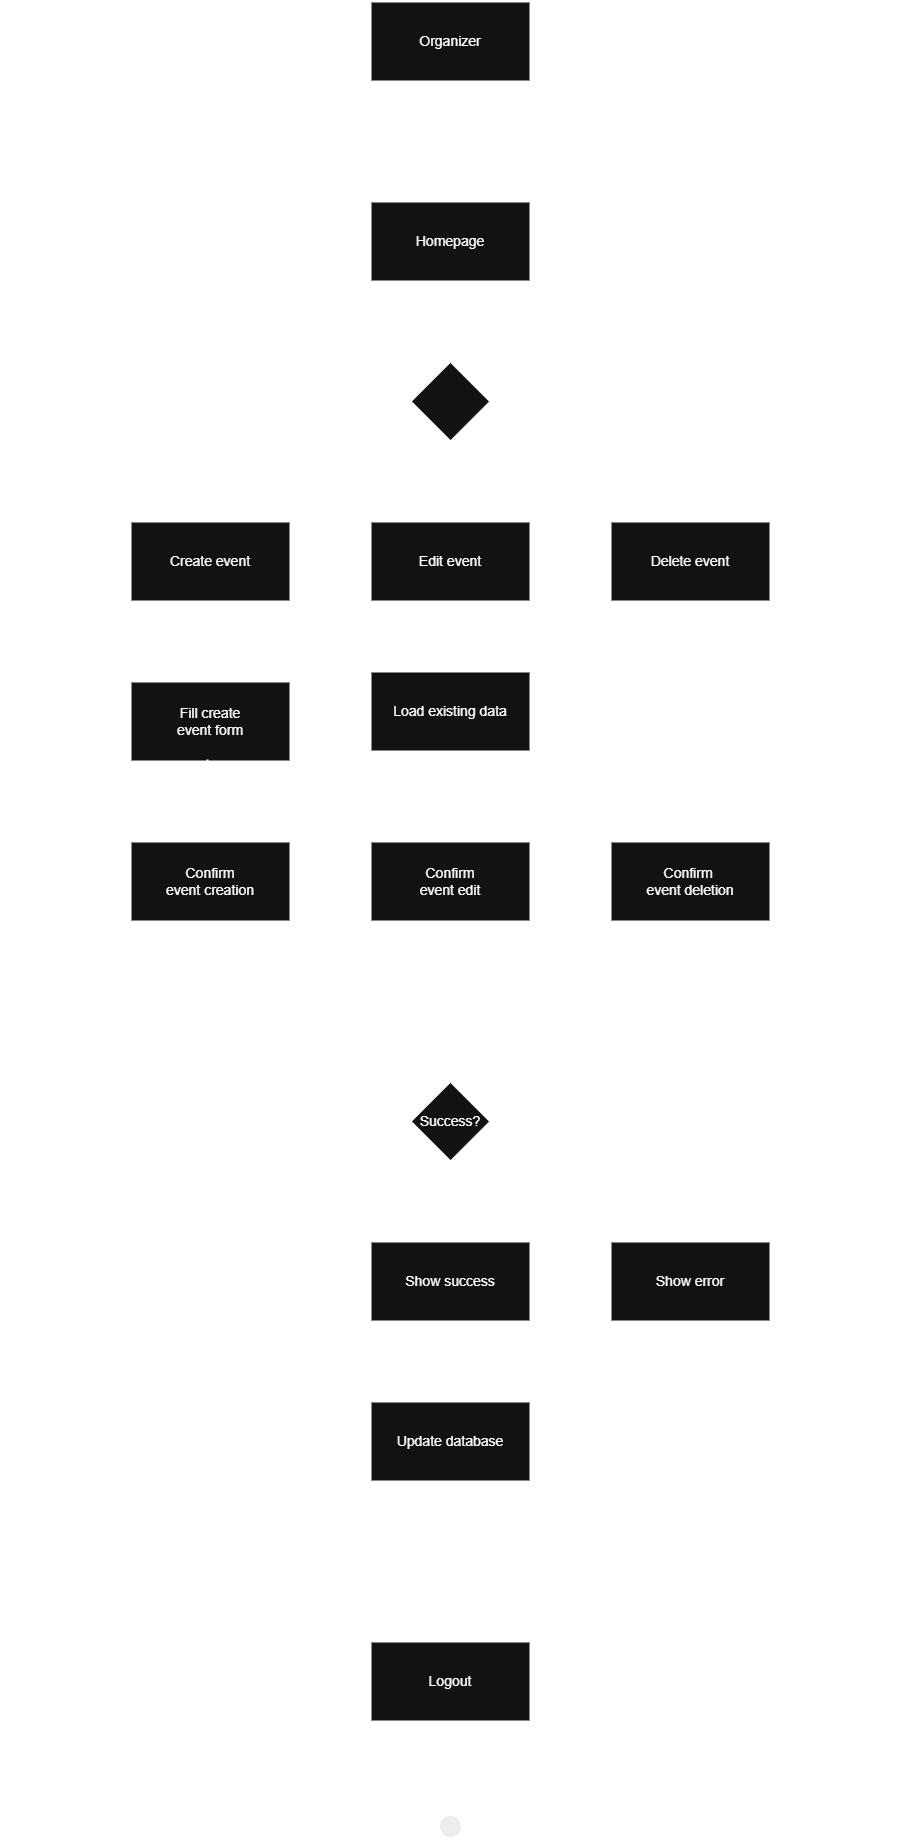

The diagram above was exported from draw.io. Its source (the exported page's mxGraphModel, read from the mxfile embedded in the PNG):
<mxGraphModel dx="1193" dy="2120" grid="1" gridSize="10" guides="1" tooltips="1" connect="1" arrows="1" fold="1" page="1" pageScale="1" pageWidth="1654" pageHeight="2336" math="0" shadow="0">
  <root>
    <mxCell id="0" />
    <mxCell id="1" parent="0" />
    <mxCell id="d-T8UvPfBDpIOkuNYCjI-45" edge="1" parent="1" source="d-T8UvPfBDpIOkuNYCjI-1" style="edgeStyle=none;curved=1;rounded=0;orthogonalLoop=1;jettySize=auto;html=1;exitX=0.5;exitY=1;exitDx=0;exitDy=0;entryX=0.5;entryY=0;entryDx=0;entryDy=0;fontSize=12;startSize=8;endSize=8;strokeWidth=2;" target="d-T8UvPfBDpIOkuNYCjI-43">
      <mxGeometry relative="1" as="geometry" />
    </mxCell>
    <mxCell id="d-T8UvPfBDpIOkuNYCjI-1" parent="1" style="html=1;whiteSpace=wrap;strokeWidth=2;fontSize=14;labelBackgroundColor=none;" value="Organizer" vertex="1">
      <mxGeometry height="80" width="160" x="720" y="160" as="geometry" />
    </mxCell>
    <mxCell id="d-T8UvPfBDpIOkuNYCjI-2" edge="1" parent="1" source="d-T8UvPfBDpIOkuNYCjI-5" style="edgeStyle=none;curved=1;rounded=0;orthogonalLoop=1;jettySize=auto;html=1;exitX=0.5;exitY=1;exitDx=0;exitDy=0;exitPerimeter=0;fontSize=14;startSize=8;endSize=8;strokeWidth=2;labelBackgroundColor=none;" target="d-T8UvPfBDpIOkuNYCjI-7">
      <mxGeometry relative="1" as="geometry">
        <mxPoint x="797" y="683" as="targetPoint" />
      </mxGeometry>
    </mxCell>
    <mxCell id="d-T8UvPfBDpIOkuNYCjI-3" edge="1" parent="1" source="d-T8UvPfBDpIOkuNYCjI-5" style="edgeStyle=orthogonalEdgeStyle;rounded=0;orthogonalLoop=1;jettySize=auto;html=1;exitX=0;exitY=0.5;exitDx=0;exitDy=0;exitPerimeter=0;entryX=0.5;entryY=0;entryDx=0;entryDy=0;fontSize=14;startSize=8;endSize=8;strokeColor=default;align=center;verticalAlign=middle;fontFamily=Helvetica;fontColor=default;labelBackgroundColor=none;endArrow=classic;strokeWidth=2;">
      <mxGeometry relative="1" as="geometry">
        <mxPoint x="557" y="683" as="targetPoint" />
      </mxGeometry>
    </mxCell>
    <mxCell id="d-T8UvPfBDpIOkuNYCjI-4" edge="1" parent="1" source="d-T8UvPfBDpIOkuNYCjI-5" style="edgeStyle=orthogonalEdgeStyle;rounded=0;orthogonalLoop=1;jettySize=auto;html=1;exitX=1;exitY=0.5;exitDx=0;exitDy=0;exitPerimeter=0;entryX=0.5;entryY=0;entryDx=0;entryDy=0;fontSize=14;startSize=8;endSize=8;strokeColor=default;strokeWidth=2;align=center;verticalAlign=middle;fontFamily=Helvetica;fontColor=default;labelBackgroundColor=none;endArrow=classic;" target="d-T8UvPfBDpIOkuNYCjI-9">
      <mxGeometry relative="1" as="geometry" />
    </mxCell>
    <mxCell id="d-T8UvPfBDpIOkuNYCjI-5" parent="1" style="strokeWidth=2;html=1;shape=mxgraph.flowchart.decision;whiteSpace=wrap;fontSize=14;labelBackgroundColor=none;" value="" vertex="1">
      <mxGeometry height="80" width="80" x="760" y="520" as="geometry" />
    </mxCell>
    <mxCell id="d-T8UvPfBDpIOkuNYCjI-6" edge="1" parent="1" source="d-T8UvPfBDpIOkuNYCjI-7" style="edgeStyle=none;curved=1;rounded=0;orthogonalLoop=1;jettySize=auto;html=1;exitX=0.5;exitY=1;exitDx=0;exitDy=0;entryX=0.5;entryY=0;entryDx=0;entryDy=0;fontSize=14;startSize=8;endSize=8;strokeWidth=2;labelBackgroundColor=none;" target="d-T8UvPfBDpIOkuNYCjI-14">
      <mxGeometry relative="1" as="geometry" />
    </mxCell>
    <mxCell id="d-T8UvPfBDpIOkuNYCjI-7" parent="1" style="html=1;whiteSpace=wrap;strokeWidth=2;fontSize=14;labelBackgroundColor=none;" value="Edit event" vertex="1">
      <mxGeometry height="80" width="160" x="720" y="680" as="geometry" />
    </mxCell>
    <mxCell id="d-T8UvPfBDpIOkuNYCjI-8" edge="1" parent="1" source="d-T8UvPfBDpIOkuNYCjI-9" style="edgeStyle=none;curved=1;rounded=0;orthogonalLoop=1;jettySize=auto;html=1;exitX=0.5;exitY=1;exitDx=0;exitDy=0;entryX=0.5;entryY=0;entryDx=0;entryDy=0;fontSize=14;startSize=8;endSize=8;strokeWidth=2;labelBackgroundColor=none;" target="d-T8UvPfBDpIOkuNYCjI-15">
      <mxGeometry relative="1" as="geometry" />
    </mxCell>
    <mxCell id="d-T8UvPfBDpIOkuNYCjI-9" parent="1" style="html=1;whiteSpace=wrap;strokeWidth=2;fontSize=14;labelBackgroundColor=none;" value="Delete event" vertex="1">
      <mxGeometry height="80" width="160" x="960" y="680" as="geometry" />
    </mxCell>
    <mxCell id="d-T8UvPfBDpIOkuNYCjI-10" edge="1" parent="1" style="edgeStyle=none;curved=1;rounded=0;orthogonalLoop=1;jettySize=auto;html=1;exitX=0.5;exitY=1;exitDx=0;exitDy=0;entryX=0.5;entryY=0;entryDx=0;entryDy=0;fontSize=14;startSize=8;endSize=8;strokeWidth=2;labelBackgroundColor=none;">
      <mxGeometry relative="1" as="geometry">
        <mxPoint x="557" y="763" as="sourcePoint" />
        <mxPoint x="557" y="838" as="targetPoint" />
      </mxGeometry>
    </mxCell>
    <mxCell id="d-T8UvPfBDpIOkuNYCjI-11" parent="1" style="html=1;whiteSpace=wrap;strokeWidth=2;fontSize=14;labelBackgroundColor=none;" value="Create event" vertex="1">
      <mxGeometry height="80" width="160" x="480" y="680" as="geometry" />
    </mxCell>
    <mxCell id="d-T8UvPfBDpIOkuNYCjI-12" parent="1" style="html=1;whiteSpace=wrap;strokeWidth=2;fontSize=14;labelBackgroundColor=none;" value="Fill create&lt;div&gt;event form&lt;/div&gt;" vertex="1">
      <mxGeometry height="80" width="160" x="480" y="840" as="geometry" />
    </mxCell>
    <mxCell id="d-T8UvPfBDpIOkuNYCjI-13" edge="1" parent="1" source="d-T8UvPfBDpIOkuNYCjI-14" style="edgeStyle=none;curved=1;rounded=0;orthogonalLoop=1;jettySize=auto;html=1;exitX=0.5;exitY=1;exitDx=0;exitDy=0;entryX=0.5;entryY=0;entryDx=0;entryDy=0;fontSize=14;startSize=8;endSize=8;strokeWidth=2;labelBackgroundColor=none;" target="d-T8UvPfBDpIOkuNYCjI-25">
      <mxGeometry relative="1" as="geometry" />
    </mxCell>
    <mxCell id="d-T8UvPfBDpIOkuNYCjI-14" parent="1" style="html=1;whiteSpace=wrap;strokeWidth=2;fontSize=14;labelBackgroundColor=none;" value="Load existing&amp;nbsp;&lt;span style=&quot;color: light-dark(rgb(0, 0, 0), rgb(255, 255, 255));&quot;&gt;data&lt;/span&gt;" vertex="1">
      <mxGeometry height="80" width="160" x="720" y="830" as="geometry" />
    </mxCell>
    <mxCell id="d-T8UvPfBDpIOkuNYCjI-15" parent="1" style="html=1;whiteSpace=wrap;strokeWidth=2;fontSize=14;labelBackgroundColor=none;" value="Confirm&amp;nbsp;&lt;div&gt;event deletion&lt;/div&gt;" vertex="1">
      <mxGeometry height="80" width="160" x="960" y="1000" as="geometry" />
    </mxCell>
    <mxCell id="d-T8UvPfBDpIOkuNYCjI-16" edge="1" parent="1" style="edgeStyle=none;curved=1;rounded=0;orthogonalLoop=1;jettySize=auto;html=1;exitX=0.5;exitY=1;exitDx=0;exitDy=0;entryX=0.5;entryY=0;entryDx=0;entryDy=0;entryPerimeter=0;fontSize=14;startSize=8;endSize=8;strokeWidth=2;labelBackgroundColor=none;">
      <mxGeometry relative="1" as="geometry">
        <mxPoint x="557" y="918" as="sourcePoint" />
        <mxPoint x="557" y="1002.3199999999997" as="targetPoint" />
      </mxGeometry>
    </mxCell>
    <mxCell id="d-T8UvPfBDpIOkuNYCjI-17" edge="1" parent="1" source="d-T8UvPfBDpIOkuNYCjI-18" style="edgeStyle=orthogonalEdgeStyle;rounded=0;orthogonalLoop=1;jettySize=auto;html=1;exitX=0.5;exitY=1;exitDx=0;exitDy=0;entryX=0.5;entryY=0;entryDx=0;entryDy=0;fontSize=14;startSize=8;endSize=8;strokeWidth=2;labelBackgroundColor=none;" target="d-T8UvPfBDpIOkuNYCjI-33">
      <mxGeometry relative="1" as="geometry" />
    </mxCell>
    <mxCell id="d-T8UvPfBDpIOkuNYCjI-18" parent="1" style="html=1;whiteSpace=wrap;strokeWidth=2;fontSize=14;labelBackgroundColor=none;" value="Update database" vertex="1">
      <mxGeometry height="80" width="160" x="720" y="1560" as="geometry" />
    </mxCell>
    <mxCell id="d-T8UvPfBDpIOkuNYCjI-19" edge="1" parent="1" source="d-T8UvPfBDpIOkuNYCjI-23" style="edgeStyle=orthogonalEdgeStyle;rounded=0;orthogonalLoop=1;jettySize=auto;html=1;exitX=1;exitY=0.5;exitDx=0;exitDy=0;exitPerimeter=0;entryX=0.5;entryY=0;entryDx=0;entryDy=0;fontSize=14;startSize=8;endSize=8;strokeWidth=2;labelBackgroundColor=none;" target="d-T8UvPfBDpIOkuNYCjI-31">
      <mxGeometry relative="1" as="geometry" />
    </mxCell>
    <mxCell id="d-T8UvPfBDpIOkuNYCjI-20" connectable="0" parent="d-T8UvPfBDpIOkuNYCjI-19" style="edgeLabel;html=1;align=center;verticalAlign=middle;resizable=0;points=[];fontSize=14;labelBackgroundColor=none;" value="No" vertex="1">
      <mxGeometry relative="1" as="geometry">
        <mxPoint x="-140" y="-10" as="offset" />
      </mxGeometry>
    </mxCell>
    <mxCell id="d-T8UvPfBDpIOkuNYCjI-21" edge="1" parent="1" source="d-T8UvPfBDpIOkuNYCjI-23" style="edgeStyle=none;curved=1;rounded=0;orthogonalLoop=1;jettySize=auto;html=1;exitX=0.5;exitY=1;exitDx=0;exitDy=0;exitPerimeter=0;entryX=0.5;entryY=0;entryDx=0;entryDy=0;fontSize=14;startSize=8;endSize=8;strokeWidth=2;labelBackgroundColor=none;" target="d-T8UvPfBDpIOkuNYCjI-35">
      <mxGeometry relative="1" as="geometry" />
    </mxCell>
    <mxCell id="d-T8UvPfBDpIOkuNYCjI-22" connectable="0" parent="d-T8UvPfBDpIOkuNYCjI-21" style="edgeLabel;html=1;align=center;verticalAlign=middle;resizable=0;points=[];fontSize=14;labelBackgroundColor=none;" value="Yes" vertex="1">
      <mxGeometry relative="1" as="geometry">
        <mxPoint x="15" y="-20" as="offset" />
      </mxGeometry>
    </mxCell>
    <mxCell id="d-T8UvPfBDpIOkuNYCjI-23" parent="1" style="strokeWidth=2;html=1;shape=mxgraph.flowchart.decision;whiteSpace=wrap;fontSize=14;labelBackgroundColor=none;" value="Success?" vertex="1">
      <mxGeometry height="80" width="80" x="760" y="1240" as="geometry" />
    </mxCell>
    <mxCell id="d-T8UvPfBDpIOkuNYCjI-25" parent="1" style="html=1;whiteSpace=wrap;strokeWidth=2;fontSize=14;labelBackgroundColor=none;" value="Confirm&lt;div&gt;event edit&lt;/div&gt;" vertex="1">
      <mxGeometry height="80" width="160" x="720" y="1000" as="geometry" />
    </mxCell>
    <mxCell id="d-T8UvPfBDpIOkuNYCjI-26" parent="1" style="html=1;whiteSpace=wrap;strokeWidth=2;fontSize=14;labelBackgroundColor=none;" value="Confirm&lt;div&gt;event creation&lt;/div&gt;" vertex="1">
      <mxGeometry height="80" width="160" x="480" y="1000" as="geometry" />
    </mxCell>
    <mxCell id="d-T8UvPfBDpIOkuNYCjI-27" edge="1" parent="1" source="d-T8UvPfBDpIOkuNYCjI-25" style="edgeStyle=orthogonalEdgeStyle;rounded=0;orthogonalLoop=1;jettySize=auto;html=1;exitX=0.5;exitY=1;exitDx=0;exitDy=0;entryX=0.5;entryY=0;entryDx=0;entryDy=0;entryPerimeter=0;fontSize=14;startSize=8;endSize=8;strokeWidth=2;labelBackgroundColor=none;" target="d-T8UvPfBDpIOkuNYCjI-23">
      <mxGeometry relative="1" as="geometry" />
    </mxCell>
    <mxCell id="d-T8UvPfBDpIOkuNYCjI-28" edge="1" parent="1" source="d-T8UvPfBDpIOkuNYCjI-15" style="edgeStyle=orthogonalEdgeStyle;rounded=0;orthogonalLoop=1;jettySize=auto;html=1;exitX=0.5;exitY=1;exitDx=0;exitDy=0;entryX=0.5;entryY=0;entryDx=0;entryDy=0;entryPerimeter=0;fontSize=14;startSize=8;endSize=8;strokeWidth=2;labelBackgroundColor=none;" target="d-T8UvPfBDpIOkuNYCjI-23">
      <mxGeometry relative="1" as="geometry" />
    </mxCell>
    <mxCell id="d-T8UvPfBDpIOkuNYCjI-30" edge="1" parent="1" source="d-T8UvPfBDpIOkuNYCjI-31" style="edgeStyle=orthogonalEdgeStyle;rounded=0;orthogonalLoop=1;jettySize=auto;html=1;exitX=0.5;exitY=1;exitDx=0;exitDy=0;entryX=0.5;entryY=0;entryDx=0;entryDy=0;fontSize=14;startSize=8;endSize=8;strokeWidth=2;labelBackgroundColor=none;" target="d-T8UvPfBDpIOkuNYCjI-33">
      <mxGeometry relative="1" as="geometry">
        <Array as="points">
          <mxPoint x="1040" y="1720" />
          <mxPoint x="800" y="1720" />
        </Array>
      </mxGeometry>
    </mxCell>
    <mxCell id="d-T8UvPfBDpIOkuNYCjI-47" edge="1" parent="1" source="d-T8UvPfBDpIOkuNYCjI-31" style="edgeStyle=orthogonalEdgeStyle;rounded=0;orthogonalLoop=1;jettySize=auto;html=1;exitX=1;exitY=0.5;exitDx=0;exitDy=0;entryX=1;entryY=0.5;entryDx=0;entryDy=0;fontSize=12;startSize=8;endSize=8;strokeWidth=2;" target="d-T8UvPfBDpIOkuNYCjI-43">
      <mxGeometry relative="1" as="geometry">
        <Array as="points">
          <mxPoint x="1240" y="1440" />
          <mxPoint x="1240" y="400" />
        </Array>
      </mxGeometry>
    </mxCell>
    <mxCell id="d-T8UvPfBDpIOkuNYCjI-31" parent="1" style="html=1;whiteSpace=wrap;strokeWidth=2;fontSize=14;labelBackgroundColor=none;" value="Show error" vertex="1">
      <mxGeometry height="80" width="160" x="960" y="1400" as="geometry" />
    </mxCell>
    <mxCell id="d-T8UvPfBDpIOkuNYCjI-38" edge="1" parent="1" source="d-T8UvPfBDpIOkuNYCjI-33" style="edgeStyle=none;curved=1;rounded=0;orthogonalLoop=1;jettySize=auto;html=1;exitX=0.5;exitY=1;exitDx=0;exitDy=0;entryX=0.5;entryY=0;entryDx=0;entryDy=0;fontSize=12;startSize=8;endSize=8;strokeWidth=2;" target="d-T8UvPfBDpIOkuNYCjI-37">
      <mxGeometry relative="1" as="geometry" />
    </mxCell>
    <mxCell id="d-T8UvPfBDpIOkuNYCjI-33" parent="1" style="html=1;whiteSpace=wrap;strokeWidth=2;fontSize=14;labelBackgroundColor=none;" value="Logout" vertex="1">
      <mxGeometry height="80" width="160" x="720" y="1800" as="geometry" />
    </mxCell>
    <mxCell id="d-T8UvPfBDpIOkuNYCjI-34" edge="1" parent="1" source="d-T8UvPfBDpIOkuNYCjI-35" style="edgeStyle=none;curved=1;rounded=0;orthogonalLoop=1;jettySize=auto;html=1;exitX=0.5;exitY=1;exitDx=0;exitDy=0;entryX=0.5;entryY=0;entryDx=0;entryDy=0;fontSize=14;startSize=8;endSize=8;strokeWidth=2;labelBackgroundColor=none;" target="d-T8UvPfBDpIOkuNYCjI-18">
      <mxGeometry relative="1" as="geometry" />
    </mxCell>
    <mxCell id="d-T8UvPfBDpIOkuNYCjI-48" edge="1" parent="1" source="d-T8UvPfBDpIOkuNYCjI-35" style="edgeStyle=orthogonalEdgeStyle;rounded=0;orthogonalLoop=1;jettySize=auto;html=1;exitX=0;exitY=0.5;exitDx=0;exitDy=0;entryX=0;entryY=0.5;entryDx=0;entryDy=0;fontSize=12;startSize=8;endSize=8;strokeWidth=2;" target="d-T8UvPfBDpIOkuNYCjI-43">
      <mxGeometry relative="1" as="geometry">
        <Array as="points">
          <mxPoint x="360" y="1440" />
          <mxPoint x="360" y="400" />
        </Array>
      </mxGeometry>
    </mxCell>
    <mxCell id="d-T8UvPfBDpIOkuNYCjI-35" parent="1" style="html=1;whiteSpace=wrap;strokeWidth=2;fontSize=14;labelBackgroundColor=none;" value="Show success" vertex="1">
      <mxGeometry height="80" width="160" x="720" y="1400" as="geometry" />
    </mxCell>
    <mxCell id="d-T8UvPfBDpIOkuNYCjI-37" parent="1" style="ellipse;html=1;shape=endState;fillColor=#000000;strokeColor=light-dark(#ff0000, #ffffff);" value="" vertex="1">
      <mxGeometry height="30" width="30" x="785" y="1970" as="geometry" />
    </mxCell>
    <mxCell id="d-T8UvPfBDpIOkuNYCjI-39" edge="1" parent="1" source="d-T8UvPfBDpIOkuNYCjI-26" style="edgeStyle=orthogonalEdgeStyle;rounded=0;orthogonalLoop=1;jettySize=auto;html=1;exitX=0.5;exitY=1;exitDx=0;exitDy=0;entryX=0.5;entryY=0;entryDx=0;entryDy=0;entryPerimeter=0;fontSize=12;startSize=8;endSize=8;strokeWidth=2;" target="d-T8UvPfBDpIOkuNYCjI-23">
      <mxGeometry relative="1" as="geometry" />
    </mxCell>
    <mxCell id="d-T8UvPfBDpIOkuNYCjI-43" parent="1" style="html=1;whiteSpace=wrap;strokeWidth=2;fontSize=14;labelBackgroundColor=none;" value="Homepage" vertex="1">
      <mxGeometry height="80" width="160" x="720" y="360" as="geometry" />
    </mxCell>
    <mxCell id="d-T8UvPfBDpIOkuNYCjI-44" edge="1" parent="1" source="d-T8UvPfBDpIOkuNYCjI-43" style="edgeStyle=none;curved=1;rounded=0;orthogonalLoop=1;jettySize=auto;html=1;exitX=0.5;exitY=1;exitDx=0;exitDy=0;entryX=0.5;entryY=0;entryDx=0;entryDy=0;entryPerimeter=0;fontSize=12;startSize=8;endSize=8;strokeWidth=2;" target="d-T8UvPfBDpIOkuNYCjI-5">
      <mxGeometry relative="1" as="geometry" />
    </mxCell>
  </root>
</mxGraphModel>